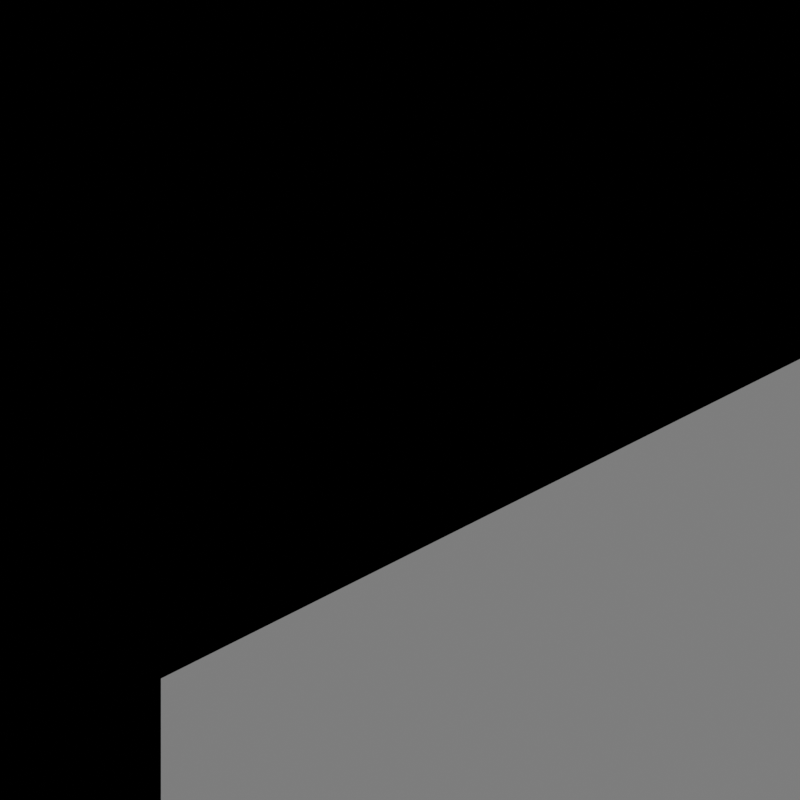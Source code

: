# Source: isometric_template.blend  (saved by Blender 4.2.66; exported with 4.5.12 LTS)
import bpy
from mathutils import Matrix  # noqa: F401  (used for matrix-valued properties, if any)

bpy.ops.wm.read_factory_settings(use_empty=True)
scene = bpy.context.scene
scene.name = 'Scene'

# ---- collections
col_collection = bpy.data.collections.new('Collection'); scene.collection.children.link(col_collection)

# ---- materials (node trees are filled in below, after node groups)
mat_gridmaterial = bpy.data.materials.new('GridMaterial')
mat_gridmaterial.surface_render_method = 'BLENDED'
mat_gridmaterial.blend_method = 'BLEND'

# ---- material node trees
mat_gridmaterial.use_nodes = True; mat_gridmaterial.node_tree.nodes.clear()
_N = mat_gridmaterial.node_tree.nodes; _L = mat_gridmaterial.node_tree.links
n0 = _N.new('ShaderNodeBsdfPrincipled'); n0.name = 'Principled BSDF'; n0.location = (10, 300)
n0.inputs[0].default_value = (0.3, 0.3, 0.3, 0.5)
n0.inputs[4].default_value = 0.3
n1 = _N.new('ShaderNodeOutputMaterial'); n1.name = 'Material Output'; n1.location = (300, 300)
_L.new(n0.outputs[0], n1.inputs[0])
n1.is_active_output = True

# ---- world
world_world = bpy.data.worlds.new('World'); scene.world = world_world
world_world.use_nodes = True; world_world.node_tree.nodes.clear()
_N = world_world.node_tree.nodes; _L = world_world.node_tree.links
n0 = _N.new('ShaderNodeOutputWorld'); n0.name = 'World Output'; n0.location = (300, 300)
n1 = _N.new('ShaderNodeBackground'); n1.name = 'Background'; n1.location = (10, 300)
n1.inputs[0].default_value = (0.05088, 0.05088, 0.05088, 1.0)
n1.inputs[1].default_value = 0.0
_L.new(n1.outputs[0], n0.inputs[0])
n0.is_active_output = True
world_world.color = (0.05088, 0.05088, 0.05088)
world_world.sun_shadow_jitter_overblur = 0.0

# ---- cameras
cam_isocamera = bpy.data.cameras.new('IsoCamera')
cam_isocamera.type = 'ORTHO'
cam_isocamera.ortho_scale = 4.0

# ---- lights
light_mainlight = bpy.data.lights.new('MainLight', 'SUN')
light_mainlight.energy = 3.0
light_filllight = bpy.data.lights.new('FillLight', 'SUN')
light_filllight.energy = 0.5

# ---- meshes
me_plane = bpy.data.meshes.new('Plane')
me_plane.from_pydata([(-5.0, -5.0, 0.0), (5.0, -5.0, 0.0), (-5.0, 5.0, 0.0), (5.0, 5.0, 0.0)], [], [(0, 1, 3, 2)])
_uv = me_plane.uv_layers.new(name='UVMap')
_uv.uv.foreach_set('vector', [0.0, 0.0, 1.0, 0.0, 1.0, 1.0, 0.0, 1.0])
me_plane.materials.append(mat_gridmaterial)
me_plane.update()

# ---- objects
ob_isocamera = bpy.data.objects.new('IsoCamera', cam_isocamera)
ob_mainlight = bpy.data.objects.new('MainLight', light_mainlight)
ob_filllight = bpy.data.objects.new('FillLight', light_filllight)
ob_referencegrid = bpy.data.objects.new('ReferenceGrid', me_plane)

# ---- transforms, parenting, visibility, modifiers, constraints
ob_isocamera.location = (0.0, 0.0, 5.0)
ob_isocamera.rotation_euler = (0.7854, 0.6155, 0.0)
ob_mainlight.location = (2.0, 2.0, 5.0)
ob_mainlight.rotation_euler = (-0.7854, -0.6109, 0.0)
ob_filllight.location = (-2.0, -2.0, 3.0)
ob_filllight.rotation_euler = (0.7854, 0.6109, 3.142)
ob_referencegrid.location = (0.0, 0.0, 0.0)

# ---- collection membership
col_collection.objects.link(ob_isocamera)
col_collection.objects.link(ob_mainlight)
col_collection.objects.link(ob_filllight)
col_collection.objects.link(ob_referencegrid)

# ---- scene / render settings (as saved in the file)
scene.camera = ob_isocamera
scene.frame_start = 1; scene.frame_end = 250; scene.frame_set(1)
scene.render.engine = 'BLENDER_EEVEE_NEXT'
scene.render.resolution_x = 128
scene.render.resolution_y = 128
scene.render.film_transparent = True
bpy.context.view_layer.update()
